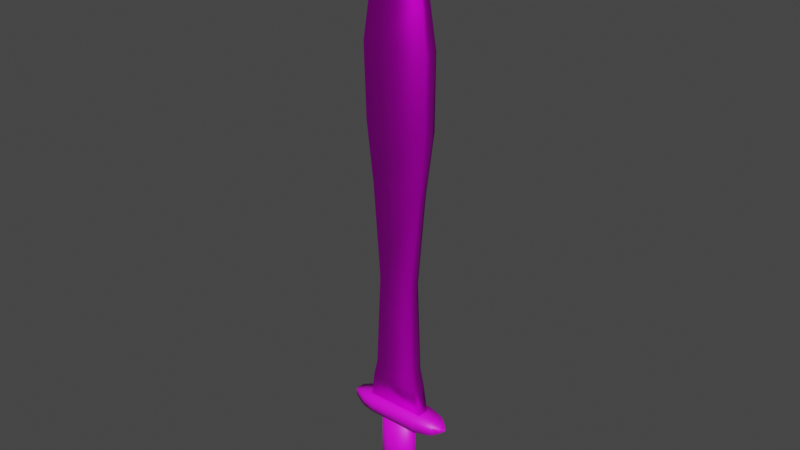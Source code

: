 # Source: Espada.blend  (saved by Blender 3.3.6; exported with 4.5.12 LTS)
import bpy
from mathutils import Matrix  # noqa: F401  (used for matrix-valued properties, if any)

bpy.ops.wm.read_factory_settings(use_empty=True)
scene = bpy.context.scene
scene.name = 'Scene'

# ---- collections
col_collection = bpy.data.collections.new('Collection'); scene.collection.children.link(col_collection)

# ---- images (referenced by path relative to the original .blend; pixels are not part of the script)
import os
ASSET_DIR = os.environ.get("B2B_ASSET_DIR", "")  # directory of the original .blend (textures are referenced by path, not embedded)
HERE = os.path.dirname(os.path.abspath(__file__))  # packed textures are extracted next to this script under _unpacked/

def load_image(name, relpath, width, height, colorspace="sRGB"):
    """Load a texture the original file referenced (path relative to the .blend, or extracted next to this script)."""
    p = next((c for c in (os.path.join(HERE, relpath), os.path.join(ASSET_DIR, relpath)) if relpath and os.path.exists(c)), "")
    if p:
        img = bpy.data.images.load(p, check_existing=True)
        img.name = name
    else:  # same state as the original file: an image datablock whose file is absent (Cycles renders it pink)
        img = bpy.data.images.new(name, width, height)
        img.source = "FILE"
        img.filepath = "//" + (relpath or name)
    img.colorspace_settings.name = colorspace
    return img
img_madera_jpg = load_image('Madera.jpg', 'Madera.jpg', 1024, 1024, 'sRGB')
img_metal_jpg = load_image('Metal.jpg', 'Metal.jpg', 1024, 1024, 'sRGB')

# ---- materials (node trees are filled in below, after node groups)
mat_madera = bpy.data.materials.new('Madera')
mat_madera.use_transparent_shadow = False
mat_material = bpy.data.materials.new('Material')
mat_material.use_transparent_shadow = False

# ---- material node trees
mat_madera.use_nodes = True; mat_madera.node_tree.nodes.clear()
_N = mat_madera.node_tree.nodes; _L = mat_madera.node_tree.links
n0 = _N.new('ShaderNodeBsdfPrincipled'); n0.name = 'Principled BSDF'; n0.location = (10, 300)
n0.distribution = 'GGX'
n0.subsurface_method = 'RANDOM_WALK_SKIN'
n0.inputs[3].default_value = 1.45
n0.inputs[27].default_value = (0.0, 0.0, 0.0, 1.0)
n0.inputs[28].default_value = 1.0
n1 = _N.new('ShaderNodeOutputMaterial'); n1.name = 'Material Output'; n1.location = (300, 300)
n2 = _N.new('ShaderNodeTexImage'); n2.name = 'Image Texture'; n2.location = (-280, 280)
n2.image = img_madera_jpg
_L.new(n0.outputs[0], n1.inputs[0])
_L.new(n2.outputs[0], n0.inputs[0])
n1.is_active_output = True
mat_material.use_nodes = True; mat_material.node_tree.nodes.clear()
_N = mat_material.node_tree.nodes; _L = mat_material.node_tree.links
n0 = _N.new('ShaderNodeBsdfPrincipled'); n0.name = 'Principled BSDF'; n0.location = (10, 300)
n0.distribution = 'GGX'
n0.subsurface_method = 'RANDOM_WALK_SKIN'
n0.inputs[1].default_value = 0.913
n0.inputs[3].default_value = 1.45
n0.inputs[27].default_value = (0.0, 0.0, 0.0, 1.0)
n0.inputs[28].default_value = 1.0
n1 = _N.new('ShaderNodeOutputMaterial'); n1.name = 'Material Output'; n1.location = (300, 300)
n2 = _N.new('ShaderNodeTexImage'); n2.name = 'Image Texture'; n2.location = (-280, 280)
n2.image = img_metal_jpg
_L.new(n0.outputs[0], n1.inputs[0])
_L.new(n2.outputs[0], n0.inputs[0])
n1.is_active_output = True

# ---- world
world_world = bpy.data.worlds.new('World'); scene.world = world_world
world_world.use_nodes = True; world_world.node_tree.nodes.clear()
_N = world_world.node_tree.nodes; _L = world_world.node_tree.links
n0 = _N.new('ShaderNodeOutputWorld'); n0.name = 'World Output'; n0.location = (300, 300)
n1 = _N.new('ShaderNodeBackground'); n1.name = 'Background'; n1.location = (10, 300)
n1.inputs[0].default_value = (0.05088, 0.05088, 0.05088, 1.0)
_L.new(n1.outputs[0], n0.inputs[0])
n0.is_active_output = True
world_world.color = (0.05088, 0.05088, 0.05088)
world_world.use_sun_shadow = False
world_world.sun_shadow_jitter_overblur = 0.0

# ---- meshes
me_cylinder_002 = bpy.data.meshes.new('Cylinder.002')
me_cylinder_002.from_pydata([(0.0, 0.01679, -0.01679), (-1.876e-11, 0.01963, -0.003828), (0.01409, 0.01454, -0.01679), (0.01648, 0.017, -0.003828), (0.0244, 0.008393, -0.01679), (0.02854, 0.009817, -0.003828), (0.02818, -7.337e-10, -0.01679), (0.03296, -8.444e-10, -0.003828), (0.0244, -0.008393, -0.01679), (0.02854, -0.009817, -0.003828), (0.01409, -0.01454, -0.01679), (0.01648, -0.017, -0.003828), (-2.463e-09, -0.01679, -0.01679), (-2.9e-09, -0.01963, -0.003828), (-0.01409, -0.01454, -0.01679), (-0.01648, -0.017, -0.003828), (-0.0244, -0.008393, -0.01679), (-0.02854, -0.009817, -0.003828), (-0.02818, 2.002e-10, -0.01679), (-0.03296, 2.48e-10, -0.003828), (-0.0244, 0.008393, -0.01679), (-0.02854, 0.009817, -0.003828), (-0.01409, 0.01454, -0.01679), (-0.01648, 0.017, -0.003828), (0.01829, 0.01887, 0.00915), (8.905e-11, 0.02179, 0.00915), (0.03168, 0.0109, 0.00915), (0.03658, -8.972e-10, 0.00915), (0.03168, -0.0109, 0.00915), (0.01829, -0.01887, 0.00915), (-3.109e-09, -0.02179, 0.00915), (-0.01829, -0.01887, 0.00915), (-0.03168, -0.0109, 0.00915), (-0.03658, 3.152e-10, 0.00915), (-0.03168, 0.0109, 0.00915), (-0.01829, 0.01887, 0.00915), (0.01923, 0.01984, 0.01716), (1.202e-10, 0.02291, 0.01716), (0.0333, 0.01145, 0.01716), (0.03845, -9.245e-10, 0.01716), (0.0333, -0.01145, 0.01716), (0.01923, -0.01984, 0.01716), (-3.241e-09, -0.02291, 0.01716), (-0.01923, -0.01984, 0.01716), (-0.0333, -0.01145, 0.01716), (-0.03845, 3.499e-10, 0.01716), (-0.0333, 0.01145, 0.01716), (-0.01923, 0.01984, 0.01716), (1.41e-08, 0.01576, -0.1122), (1.41e-08, 0.01576, -0.006072), (0.01076, 0.0148, -0.1122), (0.01076, 0.0148, -0.006072), (0.01076, -0.0148, -0.1122), (0.01076, -0.0148, -0.006072), (1.25e-08, -0.01658, -0.1122), (1.25e-08, -0.01658, -0.006072), (-0.01076, -0.0148, -0.1122), (-0.01076, -0.0148, -0.006072), (-0.01076, 0.0148, -0.1122), (-0.01076, 0.0148, -0.006072), (-0.02571, -0.004389, -0.113), (-0.0205, -0.01103, -0.1122), (-0.02571, -0.004389, -0.005243), (-0.0205, -0.01103, -0.006072), (-0.02571, 0.004389, -0.113), (-0.0205, 0.01125, -0.1122), (-0.0205, 0.01125, -0.006072), (-0.02571, 0.004389, -0.005243), (0.02463, 0.00467, -0.1121), (0.01942, 0.009434, -0.1122), (0.02463, 0.00467, -0.006122), (0.02105, 0.009434, -0.006072), (0.02463, -0.00467, -0.1121), (0.01942, -0.01065, -0.1122), (0.02105, -0.01065, -0.006072), (0.02463, -0.00467, -0.006122), (-0.03961, -0.0183, -0.1313), (-0.03961, -0.0183, -0.1109), (-0.03961, 0.0183, -0.1313), (-0.03961, 0.0183, -0.1109), (0.03155, -0.0183, -0.1313), (0.03155, -0.0183, -0.1109), (0.03155, 0.0183, -0.1313), (0.03155, 0.0183, -0.1109), (-0.05741, 0.0149, -0.1294), (-0.05741, -0.0149, -0.1294), (-0.05741, -0.0149, -0.1128), (-0.05741, 0.0149, -0.1128), (-0.06642, 0.01216, -0.1279), (-0.06642, -0.01216, -0.1279), (-0.06642, -0.01216, -0.1143), (-0.06642, 0.01216, -0.1143), (-0.07481, 0.005809, -0.1244), (-0.07481, -0.005809, -0.1244), (-0.07481, -0.005809, -0.1179), (-0.07481, 0.005809, -0.1179), (-0.07899, 0.001369, -0.1219), (-0.07899, -0.001369, -0.1219), (-0.07899, -0.001369, -0.1204), (-0.07899, 0.001369, -0.1204), (0.04894, 0.0162, -0.1121), (0.04894, 0.0162, -0.1301), (0.04894, -0.0162, -0.1301), (0.04894, -0.0162, -0.1121), (0.05947, 0.01235, -0.1142), (0.05947, 0.01235, -0.128), (0.05947, -0.01235, -0.128), (0.05947, -0.01235, -0.1142), (0.06991, 0.007573, -0.1169), (0.06991, 0.007573, -0.1253), (0.06991, -0.007573, -0.1253), (0.06991, -0.007573, -0.1169), (0.07452, 0.001187, -0.1205), (0.07452, 0.001187, -0.1218), (0.07452, -0.001187, -0.1218), (0.07452, -0.001187, -0.1205), (-0.03372, -0.01153, -0.1677), (-0.04366, -0.006404, -0.1214), (-0.03372, 0.01153, -0.1677), (-0.04366, 0.00887, -0.1214), (0.03372, -0.01153, -0.1677), (0.04366, -0.006404, -0.1214), (0.03372, 0.01153, -0.1677), (0.04366, 0.00887, -0.1214), (-0.02906, 0.009934, -0.1931), (-0.02906, -0.009934, -0.1931), (0.02906, 0.009934, -0.1931), (0.02906, -0.009934, -0.1931), (-0.02562, 0.007502, -0.3221), (-0.02562, -0.007502, -0.3221), (0.0247, 0.007502, -0.3221), (0.0247, -0.007502, -0.3221), (-0.03681, 0.007229, -0.4499), (-0.03681, -0.00482, -0.4499), (0.03681, 0.007229, -0.4499), (0.03681, -0.00482, -0.4499), (-0.0459, 0.01098, -0.535), (-0.0459, -0.008577, -0.535), (0.04377, 0.01098, -0.535), (0.04377, -0.008577, -0.535), (-0.04657, 0.01101, -0.633), (-0.04657, -0.008597, -0.633), (0.04665, 0.01101, -0.633), (0.04665, -0.008597, -0.633), (-0.04, 0.008698, -0.6841), (-0.04, -0.00629, -0.6841), (0.04008, 0.008698, -0.6841), (0.04008, -0.00629, -0.6841), (-0.03045, 0.009347, -0.7355), (-0.03045, -0.004777, -0.7355), (0.03052, 0.009347, -0.7355), (0.03052, -0.004777, -0.7355), (-0.01175, 0.002782, -0.8092), (-0.01175, -0.004137, -0.8092), (0.01182, 0.002782, -0.8092), (0.01182, -0.004137, -0.8092), (-0.006154, 0.002174, -0.8214), (-0.006154, -0.002174, -0.8214), (0.006232, 0.002174, -0.8214), (0.006232, -0.002174, -0.8214)], [], [(0, 1, 3, 2), (2, 3, 5, 4), (4, 5, 7, 6), (6, 7, 9, 8), (8, 9, 11, 10), (10, 11, 13, 12), (12, 13, 15, 14), (14, 15, 17, 16), (16, 17, 19, 18), (18, 19, 21, 20), (21, 19, 33, 34), (20, 21, 23, 22), (22, 23, 1, 0), (0, 2, 4, 6, 8, 10, 12, 14, 16, 18, 20, 22), (35, 34, 46, 47), (19, 17, 32, 33), (17, 15, 31, 32), (15, 13, 30, 31), (13, 11, 29, 30), (11, 9, 28, 29), (9, 7, 27, 28), (1, 23, 35, 25), (3, 1, 25, 24), (7, 5, 26, 27), (23, 21, 34, 35), (5, 3, 24, 26), (36, 37, 47, 46, 45, 44, 43, 42, 41, 40, 39, 38), (24, 25, 37, 36), (32, 31, 43, 44), (29, 28, 40, 41), (25, 35, 47, 37), (26, 24, 36, 38), (33, 32, 44, 45), (30, 29, 41, 42), (27, 26, 38, 39), (34, 33, 45, 46), (31, 30, 42, 43), (28, 27, 39, 40), (3, 5, 7, 9, 11, 13, 15, 17, 19, 21, 23, 1), (48, 49, 51, 50), (68, 70, 75, 72), (51, 49, 59, 66, 63, 57, 55, 53, 74, 71), (52, 53, 55, 54), (54, 55, 57, 56), (60, 62, 67, 64), (73, 74, 53, 52), (65, 66, 59, 58), (58, 59, 49, 48), (56, 57, 63, 61), (62, 60, 61, 63), (60, 64, 65, 61), (67, 62, 63, 66), (66, 65, 64, 67), (50, 51, 71, 69), (70, 68, 69, 71), (68, 72, 73, 69), (75, 70, 71, 74), (74, 73, 72, 75), (48, 50, 69, 73, 52, 54, 56, 61, 65, 58), (77, 79, 87, 86), (78, 79, 83, 82), (82, 83, 100, 101), (80, 81, 77, 76), (78, 82, 80, 76), (83, 79, 77, 81), (87, 84, 88, 91), (78, 76, 85, 84), (79, 78, 84, 87), (76, 77, 86, 85), (89, 90, 94, 93), (85, 86, 90, 89), (86, 87, 91, 90), (84, 85, 89, 88), (94, 95, 99, 98), (90, 91, 95, 94), (88, 89, 93, 92), (91, 88, 92, 95), (97, 98, 99, 96), (92, 93, 97, 96), (95, 92, 96, 99), (93, 94, 98, 97), (100, 103, 107, 104), (81, 80, 102, 103), (80, 82, 101, 102), (83, 81, 103, 100), (107, 106, 110, 111), (101, 100, 104, 105), (103, 102, 106, 107), (102, 101, 105, 106), (110, 109, 113, 114), (106, 105, 109, 110), (104, 107, 111, 108), (105, 104, 108, 109), (113, 112, 115, 114), (108, 111, 115, 112), (109, 108, 112, 113), (111, 110, 114, 115), (116, 117, 119, 118), (118, 119, 123, 122), (122, 123, 121, 120), (120, 121, 117, 116), (118, 122, 126, 124), (123, 119, 117, 121), (127, 125, 129, 131), (116, 118, 124, 125), (122, 120, 127, 126), (120, 116, 125, 127), (130, 131, 135, 134), (124, 126, 130, 128), (126, 127, 131, 130), (125, 124, 128, 129), (135, 133, 137, 139), (129, 128, 132, 133), (131, 129, 133, 135), (128, 130, 134, 132), (138, 139, 143, 142), (132, 134, 138, 136), (134, 135, 139, 138), (133, 132, 136, 137), (142, 143, 147, 146), (137, 136, 140, 141), (139, 137, 141, 143), (136, 138, 142, 140), (145, 144, 148, 149), (141, 140, 144, 145), (143, 141, 145, 147), (140, 142, 146, 144), (151, 149, 153, 155), (147, 145, 149, 151), (144, 146, 150, 148), (146, 147, 151, 150), (154, 155, 159, 158), (148, 150, 154, 152), (150, 151, 155, 154), (149, 148, 152, 153), (156, 158, 159, 157), (153, 152, 156, 157), (155, 153, 157, 159), (152, 154, 158, 156)])
me_cylinder_002.polygons.foreach_set('use_smooth', [True] * 139)
me_cylinder_002.polygons.foreach_set('material_index', [0, 0, 0, 0, 0, 0, 0, 0, 0, 0, 0, 0, 0, 0, 0, 0, 0, 0, 0, 0, 0, 0, 0, 0, 0, 0, 0, 0, 0, 0, 0, 0, 0, 0, 0, 0, 0, 0, 0, 0, 0, 0, 0, 0, 0, 0, 0, 0, 0, 0, 0, 0, 0, 0, 0, 0, 0, 0, 0, 0, 0, 0, 0, 0, 0, 0, 0, 0, 0, 0, 0, 0, 0, 0, 0, 0, 0, 0, 0, 0, 0, 0, 0, 0, 0, 0, 0, 0, 0, 0, 0, 0, 0, 0, 0, 0, 0, 1, 1, 1, 1, 1, 0, 1, 1, 1, 1, 1, 1, 1, 1, 1, 1, 1, 1, 1, 1, 1, 1, 1, 1, 1, 1, 1, 1, 1, 1, 1, 1, 1, 1, 1, 1, 1, 1, 1, 1, 1, 1])
_uv = me_cylinder_002.uv_layers.new(name='UVMap')
_uv.uv.foreach_set('vector', [0.5, 0.5, 0.5, 0.5, 0.5, 0.5, 0.5, 0.5, 0.5, 0.5, 0.5, 0.5, 0.5, 0.5, 0.5, 0.5, 0.5, 0.5, 0.5, 0.5, 0.5, 0.5, 0.5, 0.5, 0.5, 0.5, 0.5, 0.5, 0.5, 0.5, 0.5, 0.5, 0.5, 0.5, 0.5, 0.5, 0.5, 0.5, 0.5, 0.5, 0.5, 0.5, 0.5, 0.5, 0.5, 0.5, 0.5, 0.5, 0.5, 0.5, 0.5, 0.5, 0.5, 0.5, 0.5, 0.5, 0.5, 0.5, 0.5, 0.5, 0.5, 0.5, 0.5, 0.5, 0.5, 0.5, 0.5, 0.5, 0.5, 0.5, 0.5, 0.5, 0.5, 0.5, 0.5, 0.5, 0.5, 0.5, 0.5, 0.5, 0.5, 0.5, 0.5, 0.5, 0.5, 0.5, 0.5, 0.5, 0.5, 0.5, 0.5, 0.5, 0.5, 0.5, 0.5, 0.5, 0.5, 0.5, 0.5, 0.5, 0.5, 0.5, 0.5, 0.5, 0.5, 0.5, 0.5, 0.5, 0.5, 0.5, 0.5, 0.5, 0.5, 0.5, 0.5, 0.5, 0.5, 0.5, 0.5, 0.5, 0.5, 0.5, 0.5, 0.5, 0.5, 0.5, 0.5, 0.5, 0.5, 0.5, 0.5, 0.5, 0.5, 0.5, 0.5, 0.5, 0.5, 0.5, 0.5, 0.5, 0.5, 0.5, 0.5, 0.5, 0.5, 0.5, 0.5, 0.5, 0.5, 0.5, 0.5, 0.5, 0.5, 0.5, 0.5, 0.5, 0.5, 0.5, 0.5, 0.5, 0.5, 0.5, 0.5, 0.5, 0.5, 0.5, 0.5, 0.5, 0.5, 0.5, 0.5, 0.5, 0.5, 0.5, 0.5, 0.5, 0.5, 0.5, 0.5, 0.5, 0.5, 0.5, 0.5, 0.5, 0.5, 0.5, 0.5, 0.5, 0.5, 0.5, 0.5, 0.5, 0.5, 0.5, 0.5, 0.5, 0.5, 0.5, 0.5, 0.5, 0.5, 0.5, 0.5, 0.5, 0.5, 0.5, 0.5, 0.5, 0.5, 0.5, 0.5, 0.5, 0.5, 0.5, 0.5, 0.5, 0.5, 0.5, 0.5, 0.5, 0.5, 0.5, 0.5, 0.5, 0.5, 0.5, 0.5, 0.5, 0.5, 0.5, 0.5, 0.5, 0.5, 0.5, 0.5, 0.5, 0.5, 0.5, 0.5, 0.5, 0.5, 0.5, 0.5, 0.5, 0.5, 0.5, 0.5, 0.5, 0.5, 0.5, 0.5, 0.5, 0.5, 0.5, 0.5, 0.5, 0.5, 0.5, 0.5, 0.5, 0.5, 0.5, 0.5, 0.5, 0.5, 0.5, 0.5, 0.5, 0.5, 0.5, 0.5, 0.5, 0.5, 0.5, 0.5, 0.5, 0.5, 0.5, 0.5, 0.5, 0.5, 0.5, 0.5, 0.5, 0.5, 0.5, 0.5, 0.5, 0.5, 0.5, 0.5, 0.5, 0.5, 0.5, 0.5, 0.5, 0.5, 0.5, 0.5, 0.5, 0.5, 0.5, 0.5, 0.5, 0.5, 0.5, 0.5, 0.5, 0.5, 0.5, 0.5, 0.5, 0.5, 0.5, 0.5, 0.5, 0.5, 0.5, 0.5, 0.5, 0.5, 0.5, 0.5, 0.5, 0.5, 0.5, 0.5, 0.5, 0.5, 0.5, 0.5, 0.5, 0.5, 0.5, 0.5, 0.5, 0.5, 0.5, 0.5, 0.5, 0.5, 0.5, 0.5, 0.5, 0.5, 0.5, 0.5, 0.5, 0.5, 0.5, 0.5, 0.5, 0.5, 0.5, 0.5, 0.5, 0.5, 0.5, 0.5, 0.5, 0.5, 0.5, 0.5, 0.5, 0.5, 0.5, 0.5, 0.5, 0.5, 0.5, 0.5, 0.5, 0.5, 0.5, 0.5, 0.5, 0.5, 0.5, 0.5, 0.5, 0.5, 0.5, 0.5, 0.5, 0.5, 0.5, 0.5, 0.5, 0.5, 0.5, 0.5, 0.5, 0.5, 0.5, 0.5, 0.5, 0.5, 0.5, 0.5, 0.5, 0.5, 0.5, 0.5, 0.5, 0.5, 0.5, 0.5, 0.5, 0.5, 0.5, 0.5, 0.5, 0.5, 0.5, 0.5, 0.5, 0.5, 0.5, 0.5, 0.5, 0.5, 0.5, 0.5, 0.5, 0.5, 0.5, 0.5, 0.5, 0.5, 0.5, 0.5, 0.5, 0.5, 0.5, 0.5, 0.5, 0.5, 0.5, 0.5, 0.5, 0.5, 0.5, 0.5, 0.5, 0.5, 0.5, 0.5, 0.5, 0.5, 0.5, 0.5, 0.5, 0.5, 0.5, 0.5, 0.5, 0.5, 0.5, 0.5, 0.5, 0.5, 0.5, 0.5, 0.5, 0.5, 0.5, 0.5, 0.5, 0.5, 0.5, 0.5, 0.5, 0.5, 0.5, 0.5, 0.5, 0.5, 0.5, 0.5, 0.5, 0.5, 0.5, 0.5, 0.5, 0.5, 0.5, 0.5, 0.5, 0.5, 0.5, 0.5, 0.5, 0.5, 0.5, 0.5, 0.5, 0.5, 0.5, 0.5, 0.5, 0.5, 0.5, 0.5, 0.5, 0.5, 0.5, 0.5, 0.5, 0.5, 0.5, 0.5, 0.5, 0.5, 0.5, 0.5, 0.5, 0.5, 0.5, 0.5, 0.5, 0.5, 0.5, 0.5, 0.5, 0.5, 0.5, 0.5, 0.5, 0.5, 0.5, 0.5, 0.5, 0.5, 0.5, 0.5, 0.5, 0.5, 0.5, 0.5, 0.5, 0.5, 0.5, 0.5, 0.5, 0.5, 0.5, 0.5, 0.5, 0.5, 0.5, 0.5, 0.5, 0.5, 0.5, 0.5, 0.5, 0.5, 0.5, 0.5, 0.5, 0.5, 0.5, 0.5, 0.5, 0.5, 0.5, 0.5, 0.5, 0.5, 0.5, 0.5, 0.5, 0.5, 0.5, 0.5, 0.5, 0.5, 0.5, 0.5, 0.5, 0.5, 0.5, 0.5, 0.5, 0.5, 0.5, 0.5, 0.5, 0.5, 0.5, 0.5, 0.5, 0.5, 0.5, 0.5, 0.5, 0.5, 0.5, 0.5, 0.5, 0.5, 0.5, 0.5, 0.5, 0.5, 0.5, 0.5, 0.5, 0.5, 0.5, 0.5, 0.5, 0.5, 0.5, 0.5, 0.5, 0.5, 0.5, 0.5, 0.5, 0.5, 0.5, 0.5, 0.5, 0.5, 0.5, 0.5, 0.5, 0.5, 0.5, 0.5, 0.5, 0.5, 0.5, 0.5, 0.5, 0.5, 0.5, 0.5, 0.5, 0.5, 0.5, 0.5, 0.5, 0.5, 0.5, 0.5, 0.5, 0.5, 0.5, 0.5, 0.5, 0.5, 0.5, 0.5, 0.5, 0.5, 0.5, 0.5, 0.5, 0.5, 0.5, 0.5, 0.5, 0.5, 0.5, 0.5, 0.5, 0.5, 0.5, 0.5, 0.5, 0.5, 0.5, 0.5, 0.5, 0.5, 0.5, 0.5, 0.5, 0.5, 0.5, 0.5, 0.5, 0.5, 0.5, 0.5, 0.5, 0.5, 0.5, 0.5, 0.5, 0.5, 0.5, 0.5, 0.5, 0.5, 0.5, 0.5, 0.5, 0.5, 0.5, 0.5, 0.5, 0.5, 0.5, 0.5, 0.5, 0.5, 0.5, 0.5, 0.5, 0.5, 0.5, 0.5, 0.5, 0.5, 0.5, 0.5, 0.5, 0.5, 0.5, 0.5, 0.5, 0.5, 0.5, 0.5, 0.5, 0.5, 0.5, 0.5, 0.5, 0.5, 0.5, 0.5, 0.5, 0.5, 0.5, 0.5, 0.5, 0.5, 0.5, 0.5, 0.5, 0.5, 0.5, 0.5, 0.5, 0.5, 0.5, 0.5, 0.5, 0.5, 0.5, 0.5, 0.5, 0.5, 0.5, 0.5, 0.5, 0.5, 0.5, 0.5, 0.5, 0.5, 0.5, 0.5, 0.5, 0.5, 0.5, 0.5, 0.5, 0.5, 0.5, 0.5, 0.5, 0.5, 0.5, 0.5, 0.5, 0.5, 0.5, 0.5, 0.5, 0.5, 0.5, 0.5, 0.5, 0.5, 0.5, 0.5, 0.5, 0.5, 0.5, 0.5, 0.5, 0.5, 0.5, 0.5, 0.5, 0.5, 0.5, 0.5, 0.5, 0.5, 0.5, 0.5, 0.5, 0.5, 0.5, 0.5, 0.5, 0.5, 0.5, 0.5, 0.5, 0.5, 0.5, 0.5, 0.5, 0.5, 0.5, 0.5, 0.5, 0.5, 0.5, 0.5, 0.5, 0.5, 0.5, 0.5, 0.5, 0.5, 0.5, 0.5, 0.5, 0.5, 0.5, 0.5, 0.5, 0.5, 0.5, 0.5, 0.5, 0.5, 0.5, 0.5, 0.5, 0.6297, 0.3845, 0.6552, 0.3845, 0.6552, 0.41, 0.6297, 0.41, 0.6297, 0.41, 0.6552, 0.41, 0.6552, 0.4355, 0.6297, 0.4355, 0.6297, 0.4355, 0.6552, 0.4355, 0.6552, 0.4611, 0.6297, 0.4611, 0.6297, 0.4611, 0.6552, 0.4611, 0.6552, 0.4866, 0.6297, 0.4866, 0.6297, 0.41, 0.6297, 0.4355, 0.6297, 0.4355, 0.6297, 0.41, 0.5, 0.5, 0.5, 0.5, 0.5, 0.5, 0.5, 0.5, 0.6297, 0.4611, 0.6297, 0.4866, 0.6297, 0.4866, 0.6297, 0.4611, 0.6297, 0.3845, 0.6297, 0.41, 0.6297, 0.41, 0.6297, 0.3845, 0.6297, 0.4355, 0.6297, 0.4611, 0.6297, 0.4611, 0.6297, 0.4355, 0.6297, 0.4611, 0.6297, 0.4866, 0.6297, 0.4866, 0.6297, 0.4611, 0.6297, 0.4355, 0.6297, 0.4611, 0.6297, 0.4611, 0.6297, 0.4355, 0.6297, 0.41, 0.6297, 0.4355, 0.6297, 0.4355, 0.6297, 0.41, 0.6297, 0.4355, 0.6297, 0.4611, 0.6297, 0.4611, 0.6297, 0.4355, 0.6297, 0.3845, 0.6297, 0.41, 0.6297, 0.41, 0.6297, 0.3845, 0.6297, 0.4611, 0.6297, 0.4866, 0.6297, 0.4866, 0.6297, 0.4611, 0.6297, 0.3845, 0.6297, 0.41, 0.6297, 0.41, 0.6297, 0.3845, 0.6297, 0.4611, 0.6297, 0.4866, 0.6297, 0.4866, 0.6297, 0.4611, 0.6297, 0.41, 0.6297, 0.4355, 0.6297, 0.4355, 0.6297, 0.41, 0.6297, 0.4355, 0.6297, 0.4611, 0.6297, 0.4611, 0.6297, 0.4355, 0.6297, 0.41, 0.6297, 0.4355, 0.6297, 0.4355, 0.6297, 0.41, 0.6297, 0.4355, 0.6297, 0.4611, 0.6297, 0.4611, 0.6297, 0.4355, 0.6297, 0.3845, 0.6297, 0.41, 0.6297, 0.41, 0.6297, 0.3845, 0.6297, 0.4355, 0.6297, 0.4611, 0.6297, 0.4611, 0.6297, 0.4355, 0.6297, 0.3845, 0.6297, 0.41, 0.6297, 0.41, 0.6297, 0.3845, 0.6297, 0.4611, 0.6297, 0.4866, 0.6297, 0.4866, 0.6297, 0.4611, 0.6297, 0.41, 0.6297, 0.4355, 0.6297, 0.4355, 0.6297, 0.41, 0.6297, 0.3845, 0.6297, 0.41, 0.6297, 0.41, 0.6297, 0.3845, 0.6297, 0.3845, 0.6297, 0.41, 0.6297, 0.41, 0.6297, 0.3845, 0.6297, 0.4611, 0.6297, 0.4866, 0.6297, 0.4866, 0.6297, 0.4611, 0.6297, 0.41, 0.6297, 0.4355, 0.6297, 0.4355, 0.6297, 0.41, 0.6297, 0.4611, 0.6297, 0.4866, 0.6297, 0.4866, 0.6297, 0.4611, 0.6297, 0.4611, 0.6297, 0.4866, 0.6297, 0.4866, 0.6297, 0.4611, 0.6297, 0.41, 0.6297, 0.4355, 0.6297, 0.4355, 0.6297, 0.41, 0.6297, 0.4355, 0.6297, 0.4611, 0.6297, 0.4611, 0.6297, 0.4355, 0.6297, 0.4355, 0.6297, 0.4611, 0.6297, 0.4611, 0.6297, 0.4355, 0.6297, 0.41, 0.6297, 0.4355, 0.6297, 0.4355, 0.6297, 0.41, 0.6297, 0.4355, 0.6297, 0.4611, 0.6297, 0.4611, 0.6297, 0.4355, 0.6297, 0.3845, 0.6297, 0.41, 0.6297, 0.41, 0.6297, 0.3845, 0.6041, 0.4355, 0.6297, 0.4355, 0.6297, 0.4611, 0.6041, 0.4611, 0.6297, 0.3845, 0.6297, 0.41, 0.6297, 0.41, 0.6297, 0.3845, 0.6297, 0.4611, 0.6297, 0.4866, 0.6297, 0.4866, 0.6297, 0.4611, 0.6297, 0.41, 0.6297, 0.4355, 0.6297, 0.4355, 0.6297, 0.41])
me_cylinder_002.materials.append(mat_madera)
me_cylinder_002.materials.append(mat_material)
me_cylinder_002.use_remesh_fix_poles = True
me_cylinder_002.use_remesh_preserve_attributes = False
me_cylinder_002.update()

# ---- objects
ob_espada = bpy.data.objects.new('Espada', me_cylinder_002)

# ---- transforms, parenting, visibility, modifiers, constraints
ob_espada.location = (-7.645e-09, 0.0, 0.1211)
ob_espada.rotation_euler = (-0.0, 3.142, -0.0)

# ---- collection membership
col_collection.objects.link(ob_espada)

# ---- scene / render settings (as saved in the file)
scene.frame_start = 1; scene.frame_end = 250; scene.frame_set(1)
scene.render.engine = 'BLENDER_EEVEE_NEXT'
scene.cycles.use_denoising = False
scene.cycles.samples = 128
scene.cycles.sampling_pattern = 'TABULATED_SOBOL'
scene.cycles.use_adaptive_sampling = False
scene.cycles.use_light_tree = False
scene.view_settings.view_transform = 'Filmic'
bpy.context.view_layer.update()

# ---- added for rendering (the .blend has no active camera and no usable light): camera, sun
cam_auto = bpy.data.cameras.new('AutoCamera')
cam_auto.lens = 50.0
cam_auto.sensor_width = 36.0
cam_auto.clip_end = 1000.0
ob_auto_camera = bpy.data.objects.new('AutoCamera', cam_auto)
scene.collection.objects.link(ob_auto_camera)
ob_auto_camera.location = (0.792084, -0.947819, 1.15507)
ob_auto_camera.rotation_euler = (1.09748, -7.21219e-08, 0.694738)
scene.camera = ob_auto_camera
light_auto_sun = bpy.data.lights.new('AutoSun', 'SUN')
light_auto_sun.energy = 3.0
light_auto_sun.angle = 0.0523599
ob_auto_sun = bpy.data.objects.new('AutoSun', light_auto_sun)
scene.collection.objects.link(ob_auto_sun)
ob_auto_sun.rotation_euler = (0.872665, 0.174533, 0.523599)
bpy.context.view_layer.update()
